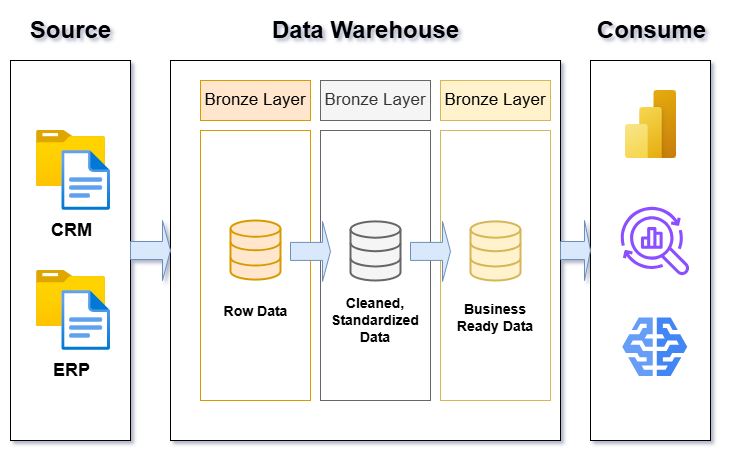

The diagram above was exported from draw.io. Its source (the exported page's mxGraphModel, read from the mxfile embedded in the PNG):
<mxGraphModel dx="872" dy="544" grid="0" gridSize="10" guides="1" tooltips="1" connect="1" arrows="1" fold="1" page="1" pageScale="1" pageWidth="827" pageHeight="1169" background="#ffffff" math="0" shadow="1">
  <root>
    <mxCell id="0" />
    <mxCell id="1" parent="0" />
    <mxCell id="S-1bb6OeKSCblHuVoA8t-1" value="" style="rounded=0;whiteSpace=wrap;html=1;" vertex="1" parent="1">
      <mxGeometry x="61" y="174" width="120" height="380" as="geometry" />
    </mxCell>
    <mxCell id="S-1bb6OeKSCblHuVoA8t-3" value="&lt;b&gt;&lt;font style=&quot;font-size: 24px;&quot;&gt;Source&lt;/font&gt;&lt;/b&gt;" style="text;html=1;align=center;verticalAlign=middle;resizable=0;points=[];autosize=1;strokeColor=none;fillColor=none;" vertex="1" parent="1">
      <mxGeometry x="71" y="124" width="100" height="40" as="geometry" />
    </mxCell>
    <mxCell id="S-1bb6OeKSCblHuVoA8t-4" value="" style="rounded=0;whiteSpace=wrap;html=1;" vertex="1" parent="1">
      <mxGeometry x="221" y="174" width="390" height="380" as="geometry" />
    </mxCell>
    <mxCell id="S-1bb6OeKSCblHuVoA8t-5" value="&lt;b&gt;&lt;font style=&quot;font-size: 24px;&quot;&gt;Data Warehouse&lt;/font&gt;&lt;/b&gt;" style="text;html=1;align=center;verticalAlign=middle;resizable=0;points=[];autosize=1;strokeColor=none;fillColor=none;" vertex="1" parent="1">
      <mxGeometry x="311" y="124" width="210" height="40" as="geometry" />
    </mxCell>
    <mxCell id="S-1bb6OeKSCblHuVoA8t-6" value="" style="rounded=0;whiteSpace=wrap;html=1;" vertex="1" parent="1">
      <mxGeometry x="641" y="174" width="120" height="380" as="geometry" />
    </mxCell>
    <mxCell id="S-1bb6OeKSCblHuVoA8t-7" value="&lt;b&gt;&lt;font style=&quot;font-size: 24px;&quot;&gt;&lt;font style=&quot;vertical-align: inherit;&quot;&gt;&lt;font style=&quot;vertical-align: inherit;&quot;&gt;Consume&lt;/font&gt;&lt;/font&gt;&lt;/font&gt;&lt;/b&gt;" style="text;html=1;align=center;verticalAlign=middle;resizable=0;points=[];autosize=1;strokeColor=none;fillColor=none;" vertex="1" parent="1">
      <mxGeometry x="636.5" y="124" width="130" height="40" as="geometry" />
    </mxCell>
    <mxCell id="S-1bb6OeKSCblHuVoA8t-8" value="&lt;font style=&quot;font-size: 17px;&quot;&gt;Bronze Layer&lt;/font&gt;" style="rounded=0;whiteSpace=wrap;html=1;fillColor=#ffe6cc;strokeColor=#d79b00;" vertex="1" parent="1">
      <mxGeometry x="251" y="194" width="110" height="40" as="geometry" />
    </mxCell>
    <mxCell id="S-1bb6OeKSCblHuVoA8t-9" value="" style="rounded=0;whiteSpace=wrap;html=1;fillColor=none;strokeColor=#d79b00;" vertex="1" parent="1">
      <mxGeometry x="251" y="244" width="110" height="270" as="geometry" />
    </mxCell>
    <mxCell id="S-1bb6OeKSCblHuVoA8t-10" value="&lt;font style=&quot;font-size: 17px;&quot;&gt;Bronze Layer&lt;/font&gt;" style="rounded=0;whiteSpace=wrap;html=1;fillColor=#f5f5f5;strokeColor=#666666;fontColor=#333333;" vertex="1" parent="1">
      <mxGeometry x="371" y="194" width="110" height="40" as="geometry" />
    </mxCell>
    <mxCell id="S-1bb6OeKSCblHuVoA8t-11" value="" style="rounded=0;whiteSpace=wrap;html=1;fillColor=none;strokeColor=#666666;fontColor=#333333;" vertex="1" parent="1">
      <mxGeometry x="371" y="244" width="110" height="270" as="geometry" />
    </mxCell>
    <mxCell id="S-1bb6OeKSCblHuVoA8t-12" value="" style="rounded=0;whiteSpace=wrap;html=1;fillColor=none;strokeColor=#d6b656;" vertex="1" parent="1">
      <mxGeometry x="491" y="244" width="110" height="270" as="geometry" />
    </mxCell>
    <mxCell id="S-1bb6OeKSCblHuVoA8t-13" value="&lt;font style=&quot;font-size: 17px;&quot;&gt;Bronze Layer&lt;/font&gt;" style="rounded=0;whiteSpace=wrap;html=1;fillColor=#fff2cc;strokeColor=#d6b656;" vertex="1" parent="1">
      <mxGeometry x="491" y="194" width="110" height="40" as="geometry" />
    </mxCell>
    <mxCell id="S-1bb6OeKSCblHuVoA8t-14" value="" style="image;aspect=fixed;html=1;points=[];align=center;fontSize=12;image=img/lib/azure2/general/Folder_Blank.svg;" vertex="1" parent="1">
      <mxGeometry x="87" y="244" width="69" height="56.00000000000001" as="geometry" />
    </mxCell>
    <mxCell id="S-1bb6OeKSCblHuVoA8t-16" value="" style="image;aspect=fixed;html=1;points=[];align=center;fontSize=12;image=img/lib/azure2/general/File.svg;" vertex="1" parent="1">
      <mxGeometry x="112.30000000000001" y="264" width="48.7" height="60" as="geometry" />
    </mxCell>
    <mxCell id="S-1bb6OeKSCblHuVoA8t-17" value="&lt;b&gt;&lt;font style=&quot;font-size: 18px;&quot;&gt;CRM&lt;/font&gt;&lt;/b&gt;" style="text;html=1;align=center;verticalAlign=middle;resizable=0;points=[];autosize=1;strokeColor=none;fillColor=none;" vertex="1" parent="1">
      <mxGeometry x="91.5" y="324" width="60" height="40" as="geometry" />
    </mxCell>
    <mxCell id="S-1bb6OeKSCblHuVoA8t-18" value="" style="image;aspect=fixed;html=1;points=[];align=center;fontSize=12;image=img/lib/azure2/general/Folder_Blank.svg;" vertex="1" parent="1">
      <mxGeometry x="87" y="384" width="69" height="56.00000000000001" as="geometry" />
    </mxCell>
    <mxCell id="S-1bb6OeKSCblHuVoA8t-19" value="" style="image;aspect=fixed;html=1;points=[];align=center;fontSize=12;image=img/lib/azure2/general/File.svg;" vertex="1" parent="1">
      <mxGeometry x="112.30000000000001" y="404" width="48.7" height="60" as="geometry" />
    </mxCell>
    <mxCell id="S-1bb6OeKSCblHuVoA8t-20" value="&lt;b&gt;&lt;font style=&quot;font-size: 18px;&quot;&gt;ERP&lt;/font&gt;&lt;/b&gt;" style="text;html=1;align=center;verticalAlign=middle;resizable=0;points=[];autosize=1;strokeColor=none;fillColor=none;" vertex="1" parent="1">
      <mxGeometry x="91.5" y="464" width="60" height="40" as="geometry" />
    </mxCell>
    <mxCell id="S-1bb6OeKSCblHuVoA8t-24" value="" style="html=1;verticalLabelPosition=bottom;align=center;labelBackgroundColor=#ffffff;verticalAlign=top;strokeWidth=2;strokeColor=#d79b00;shadow=0;dashed=0;shape=mxgraph.ios7.icons.data;fillColor=#ffe6cc;" vertex="1" parent="1">
      <mxGeometry x="281" y="334" width="50" height="59.1" as="geometry" />
    </mxCell>
    <mxCell id="S-1bb6OeKSCblHuVoA8t-25" value="" style="html=1;verticalLabelPosition=bottom;align=center;labelBackgroundColor=#ffffff;verticalAlign=top;strokeWidth=2;strokeColor=#666666;shadow=0;dashed=0;shape=mxgraph.ios7.icons.data;fillColor=#f5f5f5;fontColor=#333333;" vertex="1" parent="1">
      <mxGeometry x="401" y="334.90000000000003" width="50" height="59.1" as="geometry" />
    </mxCell>
    <mxCell id="S-1bb6OeKSCblHuVoA8t-26" value="" style="html=1;verticalLabelPosition=bottom;align=center;labelBackgroundColor=#ffffff;verticalAlign=top;strokeWidth=2;strokeColor=#d6b656;shadow=0;dashed=0;shape=mxgraph.ios7.icons.data;fillColor=#fff2cc;" vertex="1" parent="1">
      <mxGeometry x="521" y="334.90000000000003" width="50" height="59.1" as="geometry" />
    </mxCell>
    <mxCell id="S-1bb6OeKSCblHuVoA8t-28" value="" style="shape=singleArrow;whiteSpace=wrap;html=1;fillColor=#dae8fc;strokeColor=#6c8ebf;" vertex="1" parent="1">
      <mxGeometry x="181" y="334" width="40" height="60" as="geometry" />
    </mxCell>
    <mxCell id="S-1bb6OeKSCblHuVoA8t-29" value="" style="shape=singleArrow;whiteSpace=wrap;html=1;fillColor=#dae8fc;strokeColor=#6c8ebf;" vertex="1" parent="1">
      <mxGeometry x="611" y="334" width="30" height="60" as="geometry" />
    </mxCell>
    <mxCell id="S-1bb6OeKSCblHuVoA8t-30" value="" style="shape=singleArrow;whiteSpace=wrap;html=1;fillColor=#dae8fc;strokeColor=#6c8ebf;" vertex="1" parent="1">
      <mxGeometry x="341" y="334.9" width="40" height="60" as="geometry" />
    </mxCell>
    <mxCell id="S-1bb6OeKSCblHuVoA8t-31" value="" style="shape=singleArrow;whiteSpace=wrap;html=1;fillColor=#dae8fc;strokeColor=#6c8ebf;" vertex="1" parent="1">
      <mxGeometry x="461" y="334.9" width="40" height="60" as="geometry" />
    </mxCell>
    <mxCell id="S-1bb6OeKSCblHuVoA8t-32" value="&lt;b&gt;&lt;font style=&quot;font-size: 14px;&quot;&gt;Row Data&lt;/font&gt;&lt;/b&gt;" style="text;html=1;align=center;verticalAlign=middle;whiteSpace=wrap;rounded=0;" vertex="1" parent="1">
      <mxGeometry x="268.5" y="410" width="75" height="30" as="geometry" />
    </mxCell>
    <mxCell id="S-1bb6OeKSCblHuVoA8t-33" value="&lt;b&gt;&lt;font style=&quot;font-size: 14px;&quot;&gt;Cleaned, Standardized Data&lt;/font&gt;&lt;/b&gt;" style="text;html=1;align=center;verticalAlign=middle;whiteSpace=wrap;rounded=0;" vertex="1" parent="1">
      <mxGeometry x="376" y="407" width="100" height="54" as="geometry" />
    </mxCell>
    <mxCell id="S-1bb6OeKSCblHuVoA8t-34" value="&lt;b&gt;&lt;font style=&quot;font-size: 14px;&quot;&gt;Business Ready Data&lt;/font&gt;&lt;/b&gt;" style="text;html=1;align=center;verticalAlign=middle;whiteSpace=wrap;rounded=0;" vertex="1" parent="1">
      <mxGeometry x="496" y="404" width="100" height="54" as="geometry" />
    </mxCell>
    <mxCell id="S-1bb6OeKSCblHuVoA8t-35" value="" style="image;aspect=fixed;html=1;points=[];align=center;fontSize=12;image=img/lib/azure2/power_platform/PowerBI.svg;" vertex="1" parent="1">
      <mxGeometry x="676" y="204" width="51" height="68" as="geometry" />
    </mxCell>
    <mxCell id="S-1bb6OeKSCblHuVoA8t-40" value="" style="sketch=0;outlineConnect=0;fontColor=#232F3E;gradientColor=none;fillColor=#8C4FFF;strokeColor=none;dashed=0;verticalLabelPosition=bottom;verticalAlign=top;align=center;html=1;fontSize=12;fontStyle=0;aspect=fixed;pointerEvents=1;shape=mxgraph.aws4.opensearch_observability;" vertex="1" parent="1">
      <mxGeometry x="671.25" y="320" width="69" height="69" as="geometry" />
    </mxCell>
    <mxCell id="S-1bb6OeKSCblHuVoA8t-41" value="" style="editableCssRules=.*;html=1;shape=image;verticalLabelPosition=bottom;labelBackgroundColor=#ffffff;verticalAlign=top;aspect=fixed;imageAspect=0;image=data:image/svg+xml,(base64 omitted: 1048 chars);" vertex="1" parent="1">
      <mxGeometry x="673.25" y="431.5" width="65" height="58.5" as="geometry" />
    </mxCell>
  </root>
</mxGraphModel>